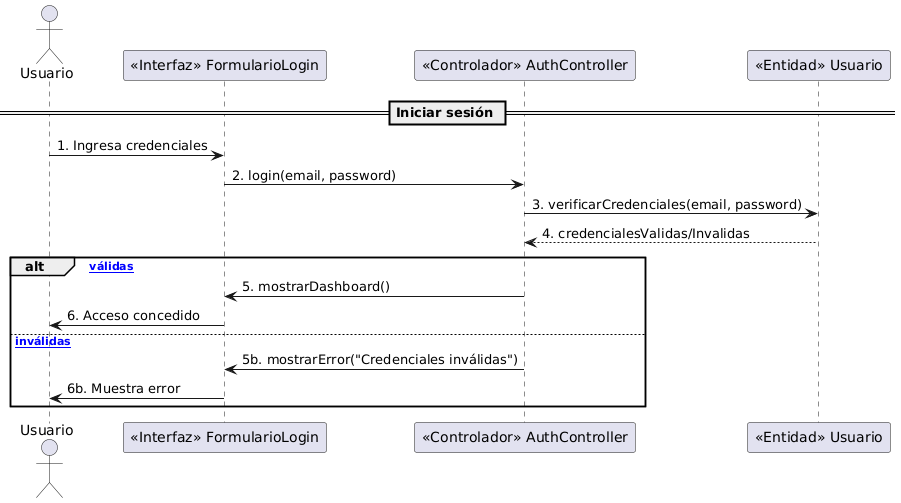

The diagram above was rendered by PlantUML. Its source (embedded in the PNG):
@startuml
' Diagrama de secuencia UML clásico: Iniciar sesión
actor Usuario
participant "<<Interfaz>> FormularioLogin" as FormularioLogin
participant "<<Controlador>> AuthController" as AuthCtrl
participant "<<Entidad>> Usuario" as UsuarioEnt

== Iniciar sesión ==
Usuario -> FormularioLogin: 1. Ingresa credenciales
FormularioLogin -> AuthCtrl: 2. login(email, password)
AuthCtrl -> UsuarioEnt: 3. verificarCredenciales(email, password)
UsuarioEnt --> AuthCtrl: 4. credencialesValidas/Invalidas
alt [Credenciales válidas]
    AuthCtrl -> FormularioLogin: 5. mostrarDashboard()
    FormularioLogin -> Usuario: 6. Acceso concedido
else [Credenciales inválidas]
    AuthCtrl -> FormularioLogin: 5b. mostrarError("Credenciales inválidas")
    FormularioLogin -> Usuario: 6b. Muestra error
end
@enduml